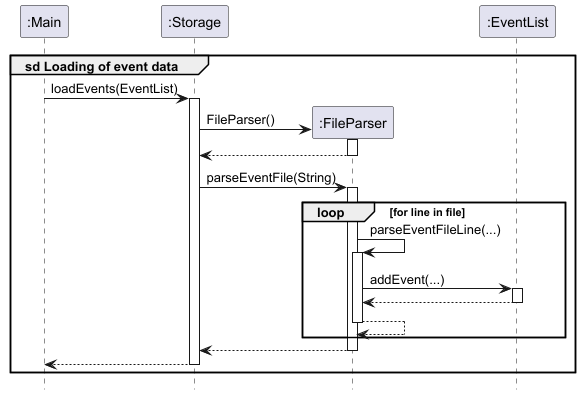

The diagram above was rendered by PlantUML. Its source (embedded in the PNG):
@startuml
!include style.puml
hide footbox

Participant ":Main" as main
Participant ":Storage" as storage 
Participant ":FileParser" as parser 
Participant ":EventList" as events 


group sd Loading of event data
main -> storage : loadEvents(EventList)
activate storage 

create parser
storage -> parser : FileParser()
activate parser 
return

storage -> parser : parseEventFile(String)
activate parser 

loop for line in file
parser -> parser : parseEventFileLine(...)
activate parser 

parser -> events : addEvent(...)
activate events 

return

return

end

return

return

end

@enduml